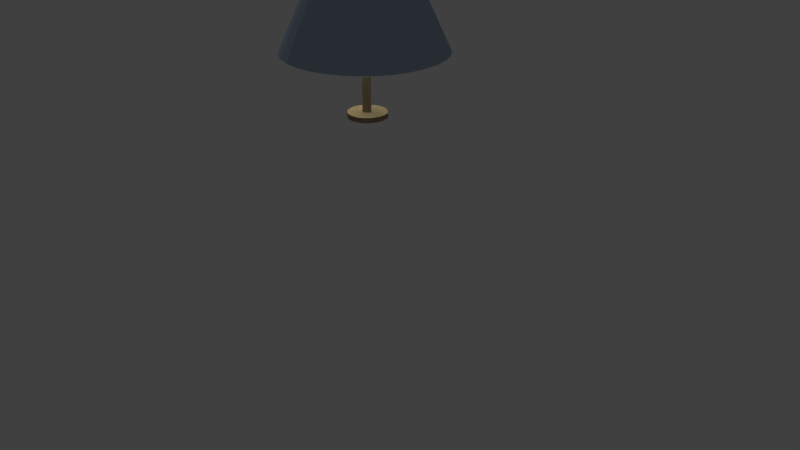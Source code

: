# Source: lamp_regular.blend  (saved by Blender 2.78.0; exported with 4.5.12 LTS)
import bpy
from mathutils import Matrix  # noqa: F401  (used for matrix-valued properties, if any)

bpy.ops.wm.read_factory_settings(use_empty=True)
scene = bpy.context.scene
scene.name = 'Scene'

# ---- collections
col_collection_1 = bpy.data.collections.new('Collection 1'); scene.collection.children.link(col_collection_1)

# ---- materials (node trees are filled in below, after node groups)
mat_material_002 = bpy.data.materials.new('Material.002')
mat_material_002.alpha_threshold = 0.0
mat_material_002.use_transparent_shadow = False
mat_material_002.diffuse_color = (0.214, 0.1475, 0.08686, 1.0)
mat_material_002.roughness = 0.5
mat_material_001 = bpy.data.materials.new('Material.001')
mat_material_001.alpha_threshold = 0.0
mat_material_001.use_transparent_shadow = False
mat_material_001.diffuse_color = (0.3962, 0.4941, 0.6383, 1.0)
mat_material_001.specular_color = (0.0, 0.0, 0.0)
mat_material_001.roughness = 0.5

# ---- material node trees

# ---- world
world_world = bpy.data.worlds.new('World'); scene.world = world_world
world_world.color = (0.05088, 0.05088, 0.05088)
world_world.use_sun_shadow = False
world_world.sun_shadow_jitter_overblur = 0.0
world_world.cycles.sampling_method = 'MANUAL'

# ---- cameras
cam_camera = bpy.data.cameras.new('Camera')
cam_camera.clip_end = 100.0
cam_camera.lens = 35.0
cam_camera.sensor_width = 32.0
cam_camera.sensor_height = 18.0
cam_camera.ortho_scale = 7.314
cam_camera.dof.focus_distance = 0.0
cam_camera.dof.aperture_fstop = 128.0

# ---- lights
light_area = bpy.data.lights.new('Area', 'POINT')
light_area.color = (0.9951, 1.0, 0.7157)
light_area.transmission_factor = 0.0
light_area.energy = 100.0
light_area.shadow_buffer_clip_start = 0.5
light_area.shadow_soft_size = 0.1
light_area.shadow_maximum_resolution = 0.006
light_area.use_absolute_resolution = True
light_lamp = bpy.data.lights.new('Lamp', 'POINT')
light_lamp.transmission_factor = 0.0
light_lamp.cutoff_distance = 30.0
light_lamp.energy = 100.0
light_lamp.shadow_buffer_clip_start = 1.001
light_lamp.shadow_soft_size = 0.1
light_lamp.shadow_maximum_resolution = 0.006
light_lamp.use_absolute_resolution = True

# ---- meshes
me_cylinder_002 = bpy.data.meshes.new('Cylinder.002')
me_cylinder_002.from_pydata([(0.0, 1.0, -1.0), (0.0, 1.0, 1.0), (0.1951, 0.9808, -1.0), (0.1951, 0.9808, 1.0), (0.3827, 0.9239, -1.0), (0.3827, 0.9239, 1.0), (0.5556, 0.8315, -1.0), (0.5556, 0.8315, 1.0), (0.7071, 0.7071, -1.0), (0.7071, 0.7071, 1.0), (0.8315, 0.5556, -1.0), (0.8315, 0.5556, 1.0), (0.9239, 0.3827, -1.0), (0.9239, 0.3827, 1.0), (0.9808, 0.1951, -1.0), (0.9808, 0.1951, 1.0), (1.0, 7.55e-08, -1.0), (1.0, 7.55e-08, 1.0), (0.9808, -0.1951, -1.0), (0.9808, -0.1951, 1.0), (0.9239, -0.3827, -1.0), (0.9239, -0.3827, 1.0), (0.8315, -0.5556, -1.0), (0.8315, -0.5556, 1.0), (0.7071, -0.7071, -1.0), (0.7071, -0.7071, 1.0), (0.5556, -0.8315, -1.0), (0.5556, -0.8315, 1.0), (0.3827, -0.9239, -1.0), (0.3827, -0.9239, 1.0), (0.1951, -0.9808, -1.0), (0.1951, -0.9808, 1.0), (-3.258e-07, -1.0, -1.0), (-3.258e-07, -1.0, 1.0), (-0.1951, -0.9808, -1.0), (-0.1951, -0.9808, 1.0), (-0.3827, -0.9239, -1.0), (-0.3827, -0.9239, 1.0), (-0.5556, -0.8315, -1.0), (-0.5556, -0.8315, 1.0), (-0.7071, -0.7071, -1.0), (-0.7071, -0.7071, 1.0), (-0.8315, -0.5556, -1.0), (-0.8315, -0.5556, 1.0), (-0.9239, -0.3827, -1.0), (-0.9239, -0.3827, 1.0), (-0.9808, -0.1951, -1.0), (-0.9808, -0.1951, 1.0), (-1.0, 9.656e-07, -1.0), (-1.0, 9.656e-07, 1.0), (-0.9808, 0.1951, -1.0), (-0.9808, 0.1951, 1.0), (-0.9239, 0.3827, -1.0), (-0.9239, 0.3827, 1.0), (-0.8315, 0.5556, -1.0), (-0.8315, 0.5556, 1.0), (-0.7071, 0.7071, -1.0), (-0.7071, 0.7071, 1.0), (-0.5556, 0.8315, -1.0), (-0.5556, 0.8315, 1.0), (-0.3827, 0.9239, -1.0), (-0.3827, 0.9239, 1.0), (-0.1951, 0.9808, -1.0), (-0.1951, 0.9808, 1.0)], [], [(0, 1, 3, 2), (2, 3, 5, 4), (4, 5, 7, 6), (6, 7, 9, 8), (8, 9, 11, 10), (10, 11, 13, 12), (12, 13, 15, 14), (14, 15, 17, 16), (16, 17, 19, 18), (18, 19, 21, 20), (20, 21, 23, 22), (22, 23, 25, 24), (24, 25, 27, 26), (26, 27, 29, 28), (28, 29, 31, 30), (30, 31, 33, 32), (32, 33, 35, 34), (34, 35, 37, 36), (36, 37, 39, 38), (38, 39, 41, 40), (40, 41, 43, 42), (42, 43, 45, 44), (44, 45, 47, 46), (46, 47, 49, 48), (48, 49, 51, 50), (50, 51, 53, 52), (52, 53, 55, 54), (54, 55, 57, 56), (56, 57, 59, 58), (58, 59, 61, 60), (3, 1, 63, 61, 59, 57, 55, 53, 51, 49, 47, 45, 43, 41, 39, 37, 35, 33, 31, 29, 27, 25, 23, 21, 19, 17, 15, 13, 11, 9, 7, 5), (60, 61, 63, 62), (62, 63, 1, 0), (0, 2, 4, 6, 8, 10, 12, 14, 16, 18, 20, 22, 24, 26, 28, 30, 32, 34, 36, 38, 40, 42, 44, 46, 48, 50, 52, 54, 56, 58, 60, 62)])
me_cylinder_002.materials.append(mat_material_002)
me_cylinder_002.use_remesh_preserve_volume = False
me_cylinder_002.use_remesh_preserve_attributes = False
me_cylinder_002.use_mirror_vertex_groups = False
me_cylinder_002.update()
me_cylinder_001 = bpy.data.meshes.new('Cylinder.001')
me_cylinder_001.from_pydata([(0.0, 1.0, -0.01234), (5.668e-08, 0.5227, 1.0), (0.1951, 0.9808, -0.01234), (0.102, 0.5126, 1.0), (0.3827, 0.9239, -0.01234), (0.2, 0.4829, 1.0), (0.5556, 0.8315, -0.01234), (0.2904, 0.4346, 1.0), (0.7071, 0.7071, -0.01234), (0.3696, 0.3696, 1.0), (0.8315, 0.5556, -0.01234), (0.4346, 0.2904, 1.0), (0.9239, 0.3827, -0.01234), (0.4829, 0.2, 1.0), (0.9808, 0.1951, -0.01234), (0.5126, 0.102, 1.0), (1.0, 7.55e-08, -0.01234), (0.5227, 1.755e-07, 1.0), (0.9808, -0.1951, -0.01234), (0.5126, -0.102, 1.0), (0.9239, -0.3827, -0.01234), (0.4829, -0.2, 1.0), (0.8315, -0.5556, -0.01234), (0.4346, -0.2904, 1.0), (0.7071, -0.7071, -0.01234), (0.3696, -0.3696, 1.0), (0.5556, -0.8315, -0.01234), (0.2904, -0.4346, 1.0), (0.3827, -0.9239, -0.01234), (0.2, -0.4829, 1.0), (0.1951, -0.9808, -0.01234), (0.102, -0.5126, 1.0), (-3.258e-07, -1.0, -0.01234), (-1.136e-07, -0.5227, 1.0), (-0.1951, -0.9808, -0.01234), (-0.102, -0.5126, 1.0), (-0.3827, -0.9239, -0.01234), (-0.2, -0.4829, 1.0), (-0.5556, -0.8315, -0.01234), (-0.2904, -0.4346, 1.0), (-0.7071, -0.7071, -0.01234), (-0.3696, -0.3696, 1.0), (-0.8315, -0.5556, -0.01234), (-0.4346, -0.2904, 1.0), (-0.9239, -0.3827, -0.01234), (-0.4829, -0.2, 1.0), (-0.9808, -0.1951, -0.01234), (-0.5126, -0.102, 1.0), (-1.0, 9.656e-07, -0.01234), (-0.5227, 6.407e-07, 1.0), (-0.9808, 0.1951, -0.01234), (-0.5126, 0.102, 1.0), (-0.9239, 0.3827, -0.01234), (-0.4829, 0.2, 1.0), (-0.8315, 0.5556, -0.01234), (-0.4346, 0.2904, 1.0), (-0.7071, 0.7071, -0.01234), (-0.3696, 0.3696, 1.0), (-0.5556, 0.8315, -0.01234), (-0.2904, 0.4346, 1.0), (-0.3827, 0.9239, -0.01234), (-0.2, 0.4829, 1.0), (-0.1951, 0.9808, -0.01234), (-0.102, 0.5126, 1.0), (0.0, 0.9819, -0.02087), (5.668e-08, 0.5046, 0.9915), (0.1916, 0.963, -0.02087), (0.09844, 0.4949, 0.9915), (0.3758, 0.9072, -0.02087), (0.1931, 0.4662, 0.9915), (0.5455, 0.8164, -0.02087), (0.2803, 0.4196, 0.9915), (0.6943, 0.6943, -0.02087), (0.3568, 0.3568, 0.9915), (0.8164, 0.5455, -0.02087), (0.4196, 0.2803, 0.9915), (0.9072, 0.3758, -0.02087), (0.4662, 0.1931, 0.9915), (0.963, 0.1916, -0.02087), (0.4949, 0.09844, 0.9915), (0.9819, 7.55e-08, -0.02087), (0.5046, 1.755e-07, 0.9915), (0.963, -0.1916, -0.02087), (0.4949, -0.09844, 0.9915), (0.9072, -0.3758, -0.02087), (0.4662, -0.1931, 0.9915), (0.8164, -0.5455, -0.02087), (0.4196, -0.2803, 0.9915), (0.6943, -0.6943, -0.02087), (0.3568, -0.3568, 0.9915), (0.5455, -0.8164, -0.02087), (0.2803, -0.4196, 0.9915), (0.3758, -0.9072, -0.02087), (0.1931, -0.4662, 0.9915), (0.1916, -0.963, -0.02087), (0.09844, -0.4949, 0.9915), (-3.258e-07, -0.9819, -0.02087), (-1.136e-07, -0.5046, 0.9915), (-0.1916, -0.963, -0.02087), (-0.09844, -0.4949, 0.9915), (-0.3758, -0.9072, -0.02087), (-0.1931, -0.4662, 0.9915), (-0.5455, -0.8164, -0.02087), (-0.2803, -0.4196, 0.9915), (-0.6943, -0.6943, -0.02087), (-0.3568, -0.3568, 0.9915), (-0.8164, -0.5455, -0.02087), (-0.4196, -0.2803, 0.9915), (-0.9072, -0.3758, -0.02087), (-0.4662, -0.1931, 0.9915), (-0.963, -0.1916, -0.02087), (-0.4949, -0.09844, 0.9915), (-0.9819, 9.656e-07, -0.02087), (-0.5046, 6.407e-07, 0.9915), (-0.963, 0.1916, -0.02087), (-0.4949, 0.09844, 0.9915), (-0.9072, 0.3758, -0.02087), (-0.4662, 0.1931, 0.9915), (-0.8164, 0.5455, -0.02087), (-0.4196, 0.2803, 0.9915), (-0.6943, 0.6943, -0.02087), (-0.3568, 0.3568, 0.9915), (-0.5455, 0.8164, -0.02087), (-0.2803, 0.4196, 0.9915), (-0.3758, 0.9072, -0.02087), (-0.1931, 0.4662, 0.9915), (-0.1916, 0.963, -0.02087), (-0.09844, 0.4949, 0.9915)], [], [(0, 1, 3, 2), (2, 3, 5, 4), (4, 5, 7, 6), (6, 7, 9, 8), (8, 9, 11, 10), (10, 11, 13, 12), (12, 13, 15, 14), (14, 15, 17, 16), (16, 17, 19, 18), (18, 19, 21, 20), (20, 21, 23, 22), (22, 23, 25, 24), (24, 25, 27, 26), (26, 27, 29, 28), (28, 29, 31, 30), (30, 31, 33, 32), (32, 33, 35, 34), (34, 35, 37, 36), (36, 37, 39, 38), (38, 39, 41, 40), (40, 41, 43, 42), (42, 43, 45, 44), (44, 45, 47, 46), (46, 47, 49, 48), (48, 49, 51, 50), (50, 51, 53, 52), (52, 53, 55, 54), (54, 55, 57, 56), (56, 57, 59, 58), (58, 59, 61, 60), (60, 61, 63, 62), (62, 63, 1, 0), (64, 66, 67, 65), (66, 68, 69, 67), (68, 70, 71, 69), (70, 72, 73, 71), (72, 74, 75, 73), (74, 76, 77, 75), (76, 78, 79, 77), (78, 80, 81, 79), (80, 82, 83, 81), (82, 84, 85, 83), (84, 86, 87, 85), (86, 88, 89, 87), (88, 90, 91, 89), (90, 92, 93, 91), (92, 94, 95, 93), (94, 96, 97, 95), (96, 98, 99, 97), (98, 100, 101, 99), (100, 102, 103, 101), (102, 104, 105, 103), (104, 106, 107, 105), (106, 108, 109, 107), (108, 110, 111, 109), (110, 112, 113, 111), (112, 114, 115, 113), (114, 116, 117, 115), (116, 118, 119, 117), (118, 120, 121, 119), (120, 122, 123, 121), (122, 124, 125, 123), (124, 126, 127, 125), (126, 64, 65, 127), (0, 2, 66, 64), (3, 1, 65, 67), (2, 4, 68, 66), (5, 3, 67, 69), (4, 6, 70, 68), (7, 5, 69, 71), (6, 8, 72, 70), (9, 7, 71, 73), (8, 10, 74, 72), (11, 9, 73, 75), (10, 12, 76, 74), (13, 11, 75, 77), (12, 14, 78, 76), (15, 13, 77, 79), (14, 16, 80, 78), (17, 15, 79, 81), (16, 18, 82, 80), (19, 17, 81, 83), (18, 20, 84, 82), (21, 19, 83, 85), (20, 22, 86, 84), (23, 21, 85, 87), (22, 24, 88, 86), (25, 23, 87, 89), (24, 26, 90, 88), (27, 25, 89, 91), (26, 28, 92, 90), (29, 27, 91, 93), (28, 30, 94, 92), (31, 29, 93, 95), (30, 32, 96, 94), (33, 31, 95, 97), (32, 34, 98, 96), (35, 33, 97, 99), (34, 36, 100, 98), (37, 35, 99, 101), (36, 38, 102, 100), (39, 37, 101, 103), (38, 40, 104, 102), (41, 39, 103, 105), (40, 42, 106, 104), (43, 41, 105, 107), (42, 44, 108, 106), (45, 43, 107, 109), (44, 46, 110, 108), (47, 45, 109, 111), (46, 48, 112, 110), (49, 47, 111, 113), (48, 50, 114, 112), (51, 49, 113, 115), (50, 52, 116, 114), (53, 51, 115, 117), (52, 54, 118, 116), (55, 53, 117, 119), (54, 56, 120, 118), (57, 55, 119, 121), (56, 58, 122, 120), (59, 57, 121, 123), (58, 60, 124, 122), (61, 59, 123, 125), (60, 62, 126, 124), (63, 61, 125, 127), (62, 0, 64, 126), (1, 63, 127, 65)])
me_cylinder_001.materials.append(mat_material_001)
me_cylinder_001.use_remesh_preserve_volume = False
me_cylinder_001.use_remesh_preserve_attributes = False
me_cylinder_001.use_mirror_vertex_groups = False
me_cylinder_001.update()
me_cylinder = bpy.data.meshes.new('Cylinder')
me_cylinder.from_pydata([(0.1401, 0.2595, -0.412), (0.1401, 0.2595, 0.4101), (0.3352, 0.2403, -0.412), (0.3352, 0.2403, 0.4101), (0.5228, 0.1834, -0.412), (0.5228, 0.1834, 0.4101), (0.6957, 0.09101, -0.412), (0.6957, 0.09101, 0.4101), (0.8472, -0.03335, -0.412), (0.8472, -0.03335, 0.4101), (0.9716, -0.1849, -0.412), (0.9716, -0.1849, 0.4101), (1.064, -0.3578, -0.412), (1.064, -0.3578, 0.4101), (1.121, -0.5454, -0.412), (1.121, -0.5454, 0.4101), (1.14, -0.7405, -0.412), (1.14, -0.7405, 0.4101), (1.121, -0.9356, -0.412), (1.121, -0.9356, 0.4101), (1.064, -1.123, -0.412), (1.064, -1.123, 0.4101), (0.9716, -1.296, -0.412), (0.9716, -1.296, 0.4101), (0.8472, -1.448, -0.412), (0.8472, -1.448, 0.4101), (0.6957, -1.572, -0.412), (0.6957, -1.572, 0.4101), (0.5228, -1.664, -0.412), (0.5228, -1.664, 0.4101), (0.3352, -1.721, -0.412), (0.3352, -1.721, 0.4101), (0.1401, -1.74, -0.412), (0.1401, -1.74, 0.4101), (-0.05499, -1.721, -0.412), (-0.05499, -1.721, 0.4101), (-0.2426, -1.664, -0.412), (-0.2426, -1.664, 0.4101), (-0.4155, -1.572, -0.412), (-0.4155, -1.572, 0.4101), (-0.567, -1.448, -0.412), (-0.567, -1.448, 0.4101), (-0.6914, -1.296, -0.412), (-0.6914, -1.296, 0.4101), (-0.7838, -1.123, -0.412), (-0.7838, -1.123, 0.4101), (-0.8407, -0.9356, -0.412), (-0.8407, -0.9356, 0.4101), (-0.8599, -0.7405, -0.412), (-0.8599, -0.7405, 0.4101), (-0.8407, -0.5454, -0.412), (-0.8407, -0.5454, 0.4101), (-0.7838, -0.3578, -0.412), (-0.7838, -0.3578, 0.4101), (-0.6914, -0.1849, -0.412), (-0.6914, -0.1849, 0.4101), (-0.567, -0.03335, -0.412), (-0.567, -0.03335, 0.4101), (-0.4155, 0.09101, -0.412), (-0.4155, 0.09101, 0.4101), (-0.2426, 0.1834, -0.412), (-0.2426, 0.1834, 0.4101), (-0.05499, 0.2403, -0.412), (-0.05499, 0.2403, 0.4101)], [], [(0, 1, 3, 2), (2, 3, 5, 4), (4, 5, 7, 6), (6, 7, 9, 8), (8, 9, 11, 10), (10, 11, 13, 12), (12, 13, 15, 14), (14, 15, 17, 16), (16, 17, 19, 18), (18, 19, 21, 20), (20, 21, 23, 22), (22, 23, 25, 24), (24, 25, 27, 26), (26, 27, 29, 28), (28, 29, 31, 30), (30, 31, 33, 32), (32, 33, 35, 34), (34, 35, 37, 36), (36, 37, 39, 38), (38, 39, 41, 40), (40, 41, 43, 42), (42, 43, 45, 44), (44, 45, 47, 46), (46, 47, 49, 48), (48, 49, 51, 50), (50, 51, 53, 52), (52, 53, 55, 54), (54, 55, 57, 56), (56, 57, 59, 58), (58, 59, 61, 60), (3, 1, 63, 61, 59, 57, 55, 53, 51, 49, 47, 45, 43, 41, 39, 37, 35, 33, 31, 29, 27, 25, 23, 21, 19, 17, 15, 13, 11, 9, 7, 5), (60, 61, 63, 62), (62, 63, 1, 0), (0, 2, 4, 6, 8, 10, 12, 14, 16, 18, 20, 22, 24, 26, 28, 30, 32, 34, 36, 38, 40, 42, 44, 46, 48, 50, 52, 54, 56, 58, 60, 62)])
me_cylinder.materials.append(mat_material_002)
me_cylinder.use_remesh_preserve_volume = False
me_cylinder.use_remesh_preserve_attributes = False
me_cylinder.use_mirror_vertex_groups = False
me_cylinder.update()

# ---- objects
ob_area = bpy.data.objects.new('Area', light_area)
ob_cylinder_002 = bpy.data.objects.new('Cylinder.002', me_cylinder_002)
ob_cylinder_001 = bpy.data.objects.new('Cylinder.001', me_cylinder_001)
ob_cylinder = bpy.data.objects.new('Cylinder', me_cylinder)
ob_lamp = bpy.data.objects.new('Lamp', light_lamp)
ob_camera = bpy.data.objects.new('Camera', cam_camera)

# ---- transforms, parenting, visibility, modifiers, constraints
ob_area.location = (-0.02848, 0.001169, 3.479)
ob_area.lineart.crease_threshold = 0.0
ob_cylinder_002.location = (0.01739, 0.0002361, 1.895)
ob_cylinder_002.scale = (0.2428, 0.2428, 0.03132)
ob_cylinder_002.lineart.crease_threshold = 0.0
ob_cylinder_001.location = (0.001671, -0.008282, 2.668)
ob_cylinder_001.lineart.crease_threshold = 0.0
ob_cylinder.location = (0.0002777, 0.03706, 2.697)
ob_cylinder.scale = (0.0531, 0.0531, 1.91)
ob_cylinder.lineart.crease_threshold = 0.0
ob_lamp.location = (-5.241, 1.005, 5.904)
ob_lamp.rotation_euler = (2.553, 0.6853, 4.013)
ob_lamp.lock_rotations_4d = False
ob_lamp.empty_display_type = 'ARROWS'
ob_lamp.color = (0.0, 0.0, 0.0, 0.0)
ob_lamp.lineart.crease_threshold = 0.0
ob_camera.location = (7.481, -6.508, 5.344)
ob_camera.rotation_euler = (1.109, 0.0, 0.8149)
ob_camera.lock_rotations_4d = False
ob_camera.empty_display_type = 'ARROWS'
ob_camera.color = (0.0, 0.0, 0.0, 0.0)
ob_camera.display_type = 'WIRE'
ob_camera.lineart.crease_threshold = 0.0

# ---- collection membership
col_collection_1.objects.link(ob_area)
col_collection_1.objects.link(ob_cylinder_002)
col_collection_1.objects.link(ob_cylinder_001)
col_collection_1.objects.link(ob_cylinder)
col_collection_1.objects.link(ob_lamp)
col_collection_1.objects.link(ob_camera)

# ---- scene / render settings (as saved in the file)
scene.camera = ob_camera
scene.frame_start = 1; scene.frame_end = 250; scene.frame_set(1)
scene.render.engine = 'BLENDER_EEVEE_NEXT'
scene.render.resolution_percentage = 50
scene.render.dither_intensity = 0.0
scene.cycles.use_denoising = False
scene.cycles.samples = 128
scene.cycles.sampling_pattern = 'TABULATED_SOBOL'
scene.cycles.light_sampling_threshold = 0.0
scene.cycles.use_adaptive_sampling = False
scene.cycles.use_light_tree = False
scene.cycles.blur_glossy = 0.0
scene.cycles.sample_clamp_indirect = 0.0
scene.view_settings.view_transform = 'Standard'
bpy.context.view_layer.update()
